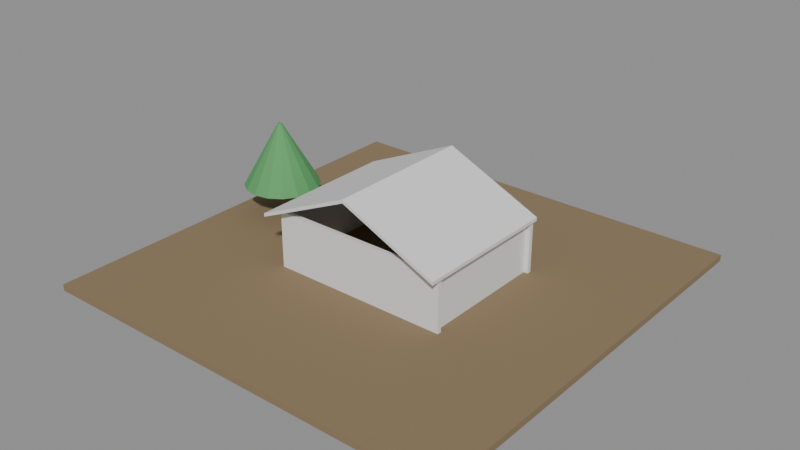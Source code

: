 # Source: e2060_after.blend  (saved by Blender 5.2.44; exported with 4.5.12 LTS)
import bpy
from mathutils import Matrix  # noqa: F401  (used for matrix-valued properties, if any)

bpy.ops.wm.read_factory_settings(use_empty=True)
scene = bpy.context.scene
scene.name = 'Scene'

# ---- materials (node trees are filled in below, after node groups)
mat_cesped = bpy.data.materials.new('Cesped')
mat_estuco = bpy.data.materials.new('Estuco')
mat_concreto_piso = bpy.data.materials.new('Concreto_Piso')
mat_teja = bpy.data.materials.new('Teja')
mat_marco_blanco = bpy.data.materials.new('Marco_Blanco')
mat_madera_roble = bpy.data.materials.new('Madera_Roble')
mat_madera_tronco = bpy.data.materials.new('Madera_Tronco')
mat_follaje = bpy.data.materials.new('Follaje')

# ---- material node trees
mat_cesped.use_nodes = True; mat_cesped.node_tree.nodes.clear()
_N = mat_cesped.node_tree.nodes; _L = mat_cesped.node_tree.links
n0 = _N.new('ShaderNodeBsdfPrincipled'); n0.name = 'Principled BSDF'; n0.location = (-200, 100)
n0.inputs[0].default_value = (0.25, 0.18, 0.1, 1.0)
n0.inputs[2].default_value = 0.9
n0.inputs[3].default_value = 1.45
n0.inputs[10].default_value = 0.005
n1 = _N.new('ShaderNodeOutputMaterial'); n1.name = 'Material Output'; n1.location = (200, 100)
_L.new(n0.outputs[0], n1.inputs[0])
n1.is_active_output = True
mat_estuco.use_nodes = True; mat_estuco.node_tree.nodes.clear()
_N = mat_estuco.node_tree.nodes; _L = mat_estuco.node_tree.links
n0 = _N.new('ShaderNodeBsdfPrincipled'); n0.name = 'Principled BSDF'; n0.location = (-200, 100)
n0.inputs[3].default_value = 1.45
n0.inputs[10].default_value = 0.005
n1 = _N.new('ShaderNodeOutputMaterial'); n1.name = 'Material Output'; n1.location = (200, 100)
_L.new(n0.outputs[0], n1.inputs[0])
n1.is_active_output = True
mat_concreto_piso.use_nodes = True; mat_concreto_piso.node_tree.nodes.clear()
_N = mat_concreto_piso.node_tree.nodes; _L = mat_concreto_piso.node_tree.links
n0 = _N.new('ShaderNodeBsdfPrincipled'); n0.name = 'Principled BSDF'; n0.location = (-200, 100)
n0.inputs[3].default_value = 1.45
n0.inputs[10].default_value = 0.005
n1 = _N.new('ShaderNodeOutputMaterial'); n1.name = 'Material Output'; n1.location = (200, 100)
_L.new(n0.outputs[0], n1.inputs[0])
n1.is_active_output = True
mat_teja.use_nodes = True; mat_teja.node_tree.nodes.clear()
_N = mat_teja.node_tree.nodes; _L = mat_teja.node_tree.links
n0 = _N.new('ShaderNodeBsdfPrincipled'); n0.name = 'Principled BSDF'; n0.location = (-200, 100)
n0.inputs[3].default_value = 1.45
n0.inputs[10].default_value = 0.005
n1 = _N.new('ShaderNodeOutputMaterial'); n1.name = 'Material Output'; n1.location = (200, 100)
_L.new(n0.outputs[0], n1.inputs[0])
n1.is_active_output = True
mat_marco_blanco.use_nodes = True; mat_marco_blanco.node_tree.nodes.clear()
_N = mat_marco_blanco.node_tree.nodes; _L = mat_marco_blanco.node_tree.links
n0 = _N.new('ShaderNodeBsdfPrincipled'); n0.name = 'Principled BSDF'; n0.location = (-200, 100)
n0.inputs[3].default_value = 1.45
n0.inputs[10].default_value = 0.005
n1 = _N.new('ShaderNodeOutputMaterial'); n1.name = 'Material Output'; n1.location = (200, 100)
_L.new(n0.outputs[0], n1.inputs[0])
n1.is_active_output = True
mat_madera_roble.use_nodes = True; mat_madera_roble.node_tree.nodes.clear()
_N = mat_madera_roble.node_tree.nodes; _L = mat_madera_roble.node_tree.links
n0 = _N.new('ShaderNodeBsdfPrincipled'); n0.name = 'Principled BSDF'; n0.location = (-200, 100)
n0.inputs[3].default_value = 1.45
n0.inputs[10].default_value = 0.005
n1 = _N.new('ShaderNodeOutputMaterial'); n1.name = 'Material Output'; n1.location = (200, 100)
_L.new(n0.outputs[0], n1.inputs[0])
n1.is_active_output = True
mat_madera_tronco.use_nodes = True; mat_madera_tronco.node_tree.nodes.clear()
_N = mat_madera_tronco.node_tree.nodes; _L = mat_madera_tronco.node_tree.links
n0 = _N.new('ShaderNodeBsdfPrincipled'); n0.name = 'Principled BSDF'; n0.location = (-200, 100)
n0.inputs[0].default_value = (0.28, 0.18, 0.1, 1.0)
n0.inputs[2].default_value = 0.9
n0.inputs[3].default_value = 1.45
n0.inputs[10].default_value = 0.005
n1 = _N.new('ShaderNodeOutputMaterial'); n1.name = 'Material Output'; n1.location = (200, 100)
_L.new(n0.outputs[0], n1.inputs[0])
n1.is_active_output = True
mat_follaje.use_nodes = True; mat_follaje.node_tree.nodes.clear()
_N = mat_follaje.node_tree.nodes; _L = mat_follaje.node_tree.links
n0 = _N.new('ShaderNodeBsdfPrincipled'); n0.name = 'Principled BSDF'; n0.location = (-200, 100)
n0.inputs[0].default_value = (0.1, 0.35, 0.12, 1.0)
n0.inputs[2].default_value = 0.8
n0.inputs[3].default_value = 1.45
n0.inputs[10].default_value = 0.005
n1 = _N.new('ShaderNodeOutputMaterial'); n1.name = 'Material Output'; n1.location = (200, 100)
_L.new(n0.outputs[0], n1.inputs[0])
n1.is_active_output = True

# ---- meshes
me_jardin_cuerpo_mesh = bpy.data.meshes.new('Jardin_Cuerpo_mesh')
me_jardin_cuerpo_mesh.from_pydata([(0.0, 0.0, 0.0), (20.0, 0.0, 0.0), (20.0, 20.0, 0.0), (0.0, 20.0, 0.0), (0.0, 0.0, 0.3), (20.0, 0.0, 0.3), (20.0, 20.0, 0.3), (0.0, 20.0, 0.3)], [], [(0, 1, 2, 3), (4, 5, 6, 7), (0, 1, 5, 4), (1, 2, 6, 5), (2, 3, 7, 6), (3, 0, 4, 7)])
me_jardin_cuerpo_mesh.materials.append(mat_cesped)
me_jardin_cuerpo_mesh.update()
me_cuerpo_casa_muro_sur_cuerpo_mesh = bpy.data.meshes.new('Cuerpo_Casa_Muro_Sur_Cuerpo_mesh')
me_cuerpo_casa_muro_sur_cuerpo_mesh.from_pydata([(0.0, 0.0, 0.0), (8.4, 0.0, 0.0), (8.4, 0.2, 0.0), (0.0, 0.2, 0.0), (0.0, 0.0, 2.8), (8.4, 0.0, 2.8), (8.4, 0.2, 2.8), (0.0, 0.2, 2.8)], [], [(0, 1, 2, 3), (4, 5, 6, 7), (0, 1, 5, 4), (1, 2, 6, 5), (2, 3, 7, 6), (3, 0, 4, 7)])
me_cuerpo_casa_muro_sur_cuerpo_mesh.materials.append(mat_estuco)
me_cuerpo_casa_muro_sur_cuerpo_mesh.update()
me_cuerpo_casa_muro_norte_cuerpo_mesh = bpy.data.meshes.new('Cuerpo_Casa_Muro_Norte_Cuerpo_mesh')
me_cuerpo_casa_muro_norte_cuerpo_mesh.from_pydata([(0.0, 0.0, 0.0), (8.4, 0.0, 0.0), (8.4, 0.2, 0.0), (0.0, 0.2, 0.0), (0.0, 0.0, 2.8), (8.4, 0.0, 2.8), (8.4, 0.2, 2.8), (0.0, 0.2, 2.8)], [], [(0, 1, 2, 3), (4, 5, 6, 7), (0, 1, 5, 4), (1, 2, 6, 5), (2, 3, 7, 6), (3, 0, 4, 7)])
me_cuerpo_casa_muro_norte_cuerpo_mesh.materials.append(mat_estuco)
me_cuerpo_casa_muro_norte_cuerpo_mesh.update()
me_cuerpo_casa_muro_oeste_cuerpo_mesh = bpy.data.meshes.new('Cuerpo_Casa_Muro_Oeste_Cuerpo_mesh')
me_cuerpo_casa_muro_oeste_cuerpo_mesh.from_pydata([(0.0, 0.0, 0.0), (6.0, 0.0, 0.0), (6.0, 0.2, 0.0), (0.0, 0.2, 0.0), (0.0, 0.0, 2.8), (6.0, 0.0, 2.8), (6.0, 0.2, 2.8), (0.0, 0.2, 2.8)], [], [(0, 1, 2, 3), (4, 5, 6, 7), (0, 1, 5, 4), (1, 2, 6, 5), (2, 3, 7, 6), (3, 0, 4, 7)])
me_cuerpo_casa_muro_oeste_cuerpo_mesh.materials.append(mat_estuco)
me_cuerpo_casa_muro_oeste_cuerpo_mesh.update()
me_cuerpo_casa_muro_este_cuerpo_mesh = bpy.data.meshes.new('Cuerpo_Casa_Muro_Este_Cuerpo_mesh')
me_cuerpo_casa_muro_este_cuerpo_mesh.from_pydata([(0.0, 0.0, 0.0), (6.0, 0.0, 0.0), (6.0, 0.2, 0.0), (0.0, 0.2, 0.0), (0.0, 0.0, 2.8), (6.0, 0.0, 2.8), (6.0, 0.2, 2.8), (0.0, 0.2, 2.8)], [], [(0, 1, 2, 3), (4, 5, 6, 7), (0, 1, 5, 4), (1, 2, 6, 5), (2, 3, 7, 6), (3, 0, 4, 7)])
me_cuerpo_casa_muro_este_cuerpo_mesh.materials.append(mat_estuco)
me_cuerpo_casa_muro_este_cuerpo_mesh.update()
me_cuerpo_casa_suelo_mesh = bpy.data.meshes.new('Cuerpo_Casa_Suelo_mesh')
me_cuerpo_casa_suelo_mesh.from_pydata([(0.0, 0.0, 0.0), (8.0, 0.0, 0.0), (8.0, 6.0, 0.0), (0.0, 6.0, 0.0), (0.0, 0.0, 0.2), (8.0, 0.0, 0.2), (8.0, 6.0, 0.2), (0.0, 6.0, 0.2)], [], [(0, 3, 2, 1), (4, 5, 6, 7), (2, 3, 7, 6), (0, 1, 5, 4), (1, 2, 6, 5), (3, 0, 4, 7)])
me_cuerpo_casa_suelo_mesh.materials.append(mat_concreto_piso)
me_cuerpo_casa_suelo_mesh.update()
me_tejado_cuerpo_mesh = bpy.data.meshes.new('Tejado_Cuerpo_mesh')
me_tejado_cuerpo_mesh.from_pydata([(-0.5, -0.5, -0.225), (4.0, -0.5, 1.8), (8.5, -0.5, -0.225), (-0.5, 6.5, -0.225), (4.0, 6.5, 1.8), (8.5, 6.5, -0.225), (-0.5, -0.5, -0.06051), (4.0, -0.5, 1.964), (8.5, -0.5, -0.06051), (-0.5, 6.5, -0.06051), (4.0, 6.5, 1.964), (8.5, 6.5, -0.06051)], [], [(0, 1, 4, 3), (6, 7, 10, 9), (0, 3, 9, 6), (0, 6, 7, 1), (3, 4, 10, 9), (1, 2, 5, 4), (7, 8, 11, 10), (2, 8, 11, 5), (1, 7, 8, 2), (4, 5, 11, 10)])
me_tejado_cuerpo_mesh.materials.append(mat_teja)
me_tejado_cuerpo_mesh.update()
me_puerta_principal_jamba_izq_mesh = bpy.data.meshes.new('Puerta_Principal_Jamba_Izq_mesh')
me_puerta_principal_jamba_izq_mesh.from_pydata([(0.0, 0.0, 0.0), (0.08, 0.0, 0.0), (0.08, 0.1, 0.0), (0.0, 0.1, 0.0), (0.0, 0.0, 2.1), (0.08, 0.0, 2.1), (0.08, 0.1, 2.1), (0.0, 0.1, 2.1)], [], [(0, 1, 2, 3), (4, 5, 6, 7), (0, 1, 5, 4), (1, 2, 6, 5), (2, 3, 7, 6), (3, 0, 4, 7)])
me_puerta_principal_jamba_izq_mesh.materials.append(mat_marco_blanco)
me_puerta_principal_jamba_izq_mesh.update()
me_puerta_principal_jamba_der_mesh = bpy.data.meshes.new('Puerta_Principal_Jamba_Der_mesh')
me_puerta_principal_jamba_der_mesh.from_pydata([(0.0, 0.0, 0.0), (0.08, 0.0, 0.0), (0.08, 0.1, 0.0), (0.0, 0.1, 0.0), (0.0, 0.0, 2.1), (0.08, 0.0, 2.1), (0.08, 0.1, 2.1), (0.0, 0.1, 2.1)], [], [(0, 1, 2, 3), (4, 5, 6, 7), (0, 1, 5, 4), (1, 2, 6, 5), (2, 3, 7, 6), (3, 0, 4, 7)])
me_puerta_principal_jamba_der_mesh.materials.append(mat_marco_blanco)
me_puerta_principal_jamba_der_mesh.update()
me_puerta_principal_dintel_mesh = bpy.data.meshes.new('Puerta_Principal_Dintel_mesh')
me_puerta_principal_dintel_mesh.from_pydata([(0.0, 0.0, 0.0), (0.84, 0.0, 0.0), (0.84, 0.1, 0.0), (0.0, 0.1, 0.0), (0.0, 0.0, 0.08), (0.84, 0.0, 0.08), (0.84, 0.1, 0.08), (0.0, 0.1, 0.08)], [], [(0, 1, 2, 3), (4, 5, 6, 7), (0, 1, 5, 4), (1, 2, 6, 5), (2, 3, 7, 6), (3, 0, 4, 7)])
me_puerta_principal_dintel_mesh.materials.append(mat_marco_blanco)
me_puerta_principal_dintel_mesh.update()
me_puerta_principal_panel_mesh = bpy.data.meshes.new('Puerta_Principal_Panel_mesh')
me_puerta_principal_panel_mesh.from_pydata([(0.0, 0.0, 0.0), (0.83, 0.0, 0.0), (0.83, 0.04, 0.0), (0.0, 0.04, 0.0), (0.0, 0.0, 2.01), (0.83, 0.0, 2.01), (0.83, 0.04, 2.01), (0.0, 0.04, 2.01)], [], [(0, 1, 2, 3), (4, 5, 6, 7), (0, 1, 5, 4), (1, 2, 6, 5), (2, 3, 7, 6), (3, 0, 4, 7)])
me_puerta_principal_panel_mesh.materials.append(mat_madera_roble)
me_puerta_principal_panel_mesh.update()
me_arbol_decorativo_tronco_mesh = bpy.data.meshes.new('Arbol_Decorativo_Tronco_mesh')
me_arbol_decorativo_tronco_mesh.from_pydata([(0.0, 0.12, 0.0), (0.0, 0.084, 1.5), (0.06, 0.1039, 0.0), (0.042, 0.07275, 1.5), (0.1039, 0.06, 0.0), (0.07275, 0.042, 1.5), (0.12, 0.0, 0.0), (0.084, 0.0, 1.5), (0.1039, -0.06, 0.0), (0.07275, -0.042, 1.5), (0.06, -0.1039, 0.0), (0.042, -0.07275, 1.5), (0.0, -0.12, 0.0), (0.0, -0.084, 1.5), (-0.06, -0.1039, 0.0), (-0.042, -0.07275, 1.5), (-0.1039, -0.06, 0.0), (-0.07275, -0.042, 1.5), (-0.12, 0.0, 0.0), (-0.084, 0.0, 1.5), (-0.1039, 0.06, 0.0), (-0.07275, 0.042, 1.5), (-0.06, 0.1039, 0.0), (-0.042, 0.07275, 1.5)], [], [(0, 1, 3, 2), (2, 3, 5, 4), (4, 5, 7, 6), (6, 7, 9, 8), (8, 9, 11, 10), (10, 11, 13, 12), (12, 13, 15, 14), (14, 15, 17, 16), (16, 17, 19, 18), (18, 19, 21, 20), (3, 1, 23, 21, 19, 17, 15, 13, 11, 9, 7, 5), (20, 21, 23, 22), (22, 23, 1, 0), (0, 2, 4, 6, 8, 10, 12, 14, 16, 18, 20, 22)])
me_arbol_decorativo_tronco_mesh.materials.append(mat_madera_tronco)
me_arbol_decorativo_tronco_mesh.update()
me_arbol_decorativo_copa_mesh = bpy.data.meshes.new('Arbol_Decorativo_Copa_mesh')
me_arbol_decorativo_copa_mesh.from_pydata([(0.0, 1.8, 1.5), (0.0, 0.1, 4.5), (0.6888, 1.663, 1.5), (0.03827, 0.09239, 4.5), (1.273, 1.273, 1.5), (0.07071, 0.07071, 4.5), (1.663, 0.6888, 1.5), (0.09239, 0.03827, 4.5), (1.8, 0.0, 1.5), (0.1, 0.0, 4.5), (1.663, -0.6888, 1.5), (0.09239, -0.03827, 4.5), (1.273, -1.273, 1.5), (0.07071, -0.07071, 4.5), (0.6888, -1.663, 1.5), (0.03827, -0.09239, 4.5), (0.0, -1.8, 1.5), (0.0, -0.1, 4.5), (-0.6888, -1.663, 1.5), (-0.03827, -0.09239, 4.5), (-1.273, -1.273, 1.5), (-0.07071, -0.07071, 4.5), (-1.663, -0.6888, 1.5), (-0.09239, -0.03827, 4.5), (-1.8, 0.0, 1.5), (-0.1, 0.0, 4.5), (-1.663, 0.6888, 1.5), (-0.09239, 0.03827, 4.5), (-1.273, 1.273, 1.5), (-0.07071, 0.07071, 4.5), (-0.6888, 1.663, 1.5), (-0.03827, 0.09239, 4.5)], [], [(0, 1, 3, 2), (2, 3, 5, 4), (4, 5, 7, 6), (6, 7, 9, 8), (8, 9, 11, 10), (10, 11, 13, 12), (12, 13, 15, 14), (14, 15, 17, 16), (16, 17, 19, 18), (18, 19, 21, 20), (20, 21, 23, 22), (22, 23, 25, 24), (24, 25, 27, 26), (26, 27, 29, 28), (3, 1, 31, 29, 27, 25, 23, 21, 19, 17, 15, 13, 11, 9, 7, 5), (28, 29, 31, 30), (30, 31, 1, 0), (0, 2, 4, 6, 8, 10, 12, 14, 16, 18, 20, 22, 24, 26, 28, 30)])
me_arbol_decorativo_copa_mesh.materials.append(mat_follaje)
me_arbol_decorativo_copa_mesh.update()

# ---- objects
ob_jardin = bpy.data.objects.new('Jardin', None)
ob_jardin_cuerpo = bpy.data.objects.new('Jardin_Cuerpo', me_jardin_cuerpo_mesh)
ob_cuerpo_casa = bpy.data.objects.new('Cuerpo_Casa', None)
ob_cuerpo_casa_muro_sur = bpy.data.objects.new('Cuerpo_Casa_Muro_Sur', None)
ob_cuerpo_casa_muro_sur_cuerpo = bpy.data.objects.new('Cuerpo_Casa_Muro_Sur_Cuerpo', me_cuerpo_casa_muro_sur_cuerpo_mesh)
ob_cuerpo_casa_muro_norte = bpy.data.objects.new('Cuerpo_Casa_Muro_Norte', None)
ob_cuerpo_casa_muro_norte_cuerpo = bpy.data.objects.new('Cuerpo_Casa_Muro_Norte_Cuerpo', me_cuerpo_casa_muro_norte_cuerpo_mesh)
ob_cuerpo_casa_muro_oeste = bpy.data.objects.new('Cuerpo_Casa_Muro_Oeste', None)
ob_cuerpo_casa_muro_oeste_cuerpo = bpy.data.objects.new('Cuerpo_Casa_Muro_Oeste_Cuerpo', me_cuerpo_casa_muro_oeste_cuerpo_mesh)
ob_cuerpo_casa_muro_este = bpy.data.objects.new('Cuerpo_Casa_Muro_Este', None)
ob_cuerpo_casa_muro_este_cuerpo = bpy.data.objects.new('Cuerpo_Casa_Muro_Este_Cuerpo', me_cuerpo_casa_muro_este_cuerpo_mesh)
ob_cuerpo_casa_suelo_solido = bpy.data.objects.new('Cuerpo_Casa_Suelo_Solido', me_cuerpo_casa_suelo_mesh)
ob_cuerpo_casa_suelo = bpy.data.objects.new('Cuerpo_Casa_Suelo', None)
ob_tejado = bpy.data.objects.new('Tejado', None)
ob_tejado_cuerpo = bpy.data.objects.new('Tejado_Cuerpo', me_tejado_cuerpo_mesh)
ob_puerta_principal = bpy.data.objects.new('Puerta_Principal', None)
ob_puerta_principal_jamba_izq = bpy.data.objects.new('Puerta_Principal_Jamba_Izq', me_puerta_principal_jamba_izq_mesh)
ob_puerta_principal_jamba_der = bpy.data.objects.new('Puerta_Principal_Jamba_Der', me_puerta_principal_jamba_der_mesh)
ob_puerta_principal_dintel = bpy.data.objects.new('Puerta_Principal_Dintel', me_puerta_principal_dintel_mesh)
ob_puerta_principal_panel = bpy.data.objects.new('Puerta_Principal_Panel', me_puerta_principal_panel_mesh)
ob_arbol_decorativo = bpy.data.objects.new('Arbol_Decorativo', None)
ob_arbol_decorativo_tronco = bpy.data.objects.new('Arbol_Decorativo_Tronco', me_arbol_decorativo_tronco_mesh)
ob_arbol_decorativo_copa = bpy.data.objects.new('Arbol_Decorativo_Copa', me_arbol_decorativo_copa_mesh)

# ---- transforms, parenting, visibility, modifiers, constraints
ob_jardin.location = (-6.0, -7.0, -0.15)
ob_jardin.empty_display_type = 'ARROWS'
ob_jardin_cuerpo.parent = ob_jardin
ob_jardin_cuerpo.location = (0.0, 0.0, 0.0)
ob_cuerpo_casa.location = (0.0, 0.0, 0.0)
ob_cuerpo_casa.empty_display_type = 'ARROWS'
ob_cuerpo_casa_muro_sur.parent = ob_cuerpo_casa
ob_cuerpo_casa_muro_sur.location = (0.0, 0.0, 0.0)
ob_cuerpo_casa_muro_sur.empty_display_type = 'ARROWS'
ob_cuerpo_casa_muro_sur_cuerpo.parent = ob_cuerpo_casa_muro_sur
ob_cuerpo_casa_muro_sur_cuerpo.location = (0.0, 0.0, 0.0)
ob_cuerpo_casa_muro_norte.parent = ob_cuerpo_casa
ob_cuerpo_casa_muro_norte.location = (0.0, 6.2, 0.0)
ob_cuerpo_casa_muro_norte.empty_display_type = 'ARROWS'
ob_cuerpo_casa_muro_norte_cuerpo.parent = ob_cuerpo_casa_muro_norte
ob_cuerpo_casa_muro_norte_cuerpo.location = (0.0, 0.0, 0.0)
ob_cuerpo_casa_muro_oeste.parent = ob_cuerpo_casa
ob_cuerpo_casa_muro_oeste.location = (0.0, 0.2, 0.0)
ob_cuerpo_casa_muro_oeste.rotation_euler = (0.0, 0.0, 1.571)
ob_cuerpo_casa_muro_oeste.empty_display_type = 'ARROWS'
ob_cuerpo_casa_muro_oeste_cuerpo.parent = ob_cuerpo_casa_muro_oeste
ob_cuerpo_casa_muro_oeste_cuerpo.location = (0.0, 0.0, 0.0)
ob_cuerpo_casa_muro_este.parent = ob_cuerpo_casa
ob_cuerpo_casa_muro_este.location = (8.2, 0.2, 0.0)
ob_cuerpo_casa_muro_este.rotation_euler = (0.0, 0.0, 1.571)
ob_cuerpo_casa_muro_este.empty_display_type = 'ARROWS'
ob_cuerpo_casa_muro_este_cuerpo.parent = ob_cuerpo_casa_muro_este
ob_cuerpo_casa_muro_este_cuerpo.location = (0.0, 0.0, 0.0)
ob_cuerpo_casa_suelo_solido.parent = ob_cuerpo_casa_suelo
ob_cuerpo_casa_suelo_solido.location = (0.0, 0.0, 0.0)
ob_cuerpo_casa_suelo.parent = ob_cuerpo_casa
ob_cuerpo_casa_suelo.location = (0.2, 0.2, -0.2)
ob_cuerpo_casa_suelo.empty_display_type = 'ARROWS'
ob_tejado.location = (0.0, 0.0, 2.8)
ob_tejado.empty_display_type = 'ARROWS'
ob_tejado_cuerpo.parent = ob_tejado
ob_tejado_cuerpo.location = (0.0, 0.0, 0.0)
ob_puerta_principal.location = (3.5, 5.8, 0.0)
ob_puerta_principal.empty_display_type = 'ARROWS'
ob_puerta_principal_jamba_izq.parent = ob_puerta_principal
ob_puerta_principal_jamba_izq.location = (0.0, 0.0, 0.0)
ob_puerta_principal_jamba_der.parent = ob_puerta_principal
ob_puerta_principal_jamba_der.location = (0.92, 0.0, 0.0)
ob_puerta_principal_dintel.parent = ob_puerta_principal
ob_puerta_principal_dintel.location = (0.08, 0.0, 2.02)
ob_puerta_principal_panel.parent = ob_puerta_principal
ob_puerta_principal_panel.location = (0.085, 0.03, 0.005)
ob_arbol_decorativo.location = (-4.0, 4.0, 0.0)
ob_arbol_decorativo.empty_display_type = 'ARROWS'
ob_arbol_decorativo_tronco.parent = ob_arbol_decorativo
ob_arbol_decorativo_tronco.location = (0.0, 0.0, 0.0)
ob_arbol_decorativo_copa.parent = ob_arbol_decorativo
ob_arbol_decorativo_copa.location = (0.0, 0.0, 0.0)

# ---- collection membership
scene.collection.objects.link(ob_jardin)
scene.collection.objects.link(ob_jardin_cuerpo)
scene.collection.objects.link(ob_cuerpo_casa)
scene.collection.objects.link(ob_cuerpo_casa_muro_sur)
scene.collection.objects.link(ob_cuerpo_casa_muro_sur_cuerpo)
scene.collection.objects.link(ob_cuerpo_casa_muro_norte)
scene.collection.objects.link(ob_cuerpo_casa_muro_norte_cuerpo)
scene.collection.objects.link(ob_cuerpo_casa_muro_oeste)
scene.collection.objects.link(ob_cuerpo_casa_muro_oeste_cuerpo)
scene.collection.objects.link(ob_cuerpo_casa_muro_este)
scene.collection.objects.link(ob_cuerpo_casa_muro_este_cuerpo)
scene.collection.objects.link(ob_cuerpo_casa_suelo_solido)
scene.collection.objects.link(ob_cuerpo_casa_suelo)
scene.collection.objects.link(ob_tejado)
scene.collection.objects.link(ob_tejado_cuerpo)
scene.collection.objects.link(ob_puerta_principal)
scene.collection.objects.link(ob_puerta_principal_jamba_izq)
scene.collection.objects.link(ob_puerta_principal_jamba_der)
scene.collection.objects.link(ob_puerta_principal_dintel)
scene.collection.objects.link(ob_puerta_principal_panel)
scene.collection.objects.link(ob_arbol_decorativo)
scene.collection.objects.link(ob_arbol_decorativo_tronco)
scene.collection.objects.link(ob_arbol_decorativo_copa)

# ---- scene / render settings (as saved in the file)
scene.frame_start = 1; scene.frame_end = 250; scene.frame_set(1)
scene.render.engine = 'BLENDER_EEVEE_NEXT'
scene.render.bake_bias = 0.0
scene.render.bake_samples = 0
scene.render.compositor_device = 'GPU'
scene.eevee.use_volume_custom_range = False
scene.eevee.fast_gi_thickness_near = 0.1
scene.eevee.fast_gi_thickness_far = 0.0
scene.eevee.ray_tracing_options.screen_trace_thickness = 0.1
bpy.context.view_layer.update()

# ---- added for rendering (the .blend has no active camera and no usable light): camera, sun + grey world if the file has none
cam_auto = bpy.data.cameras.new('AutoCamera')
cam_auto.lens = 50.0
cam_auto.sensor_width = 36.0
cam_auto.clip_end = 1000.0
ob_auto_camera = bpy.data.objects.new('AutoCamera', cam_auto)
scene.collection.objects.link(ob_auto_camera)
ob_auto_camera.location = (30.5694, -28.8832, 23.5377)
ob_auto_camera.rotation_euler = (1.09748, -7.21219e-08, 0.694738)
scene.camera = ob_auto_camera
light_auto_sun = bpy.data.lights.new('AutoSun', 'SUN')
light_auto_sun.energy = 3.0
light_auto_sun.angle = 0.0523599
ob_auto_sun = bpy.data.objects.new('AutoSun', light_auto_sun)
scene.collection.objects.link(ob_auto_sun)
ob_auto_sun.rotation_euler = (0.872665, 0.174533, 0.523599)
if scene.world is None:
    world_auto = bpy.data.worlds.new('AutoWorld')
    world_auto.color = (0.3, 0.3, 0.3)
    scene.world = world_auto
bpy.context.view_layer.update()
